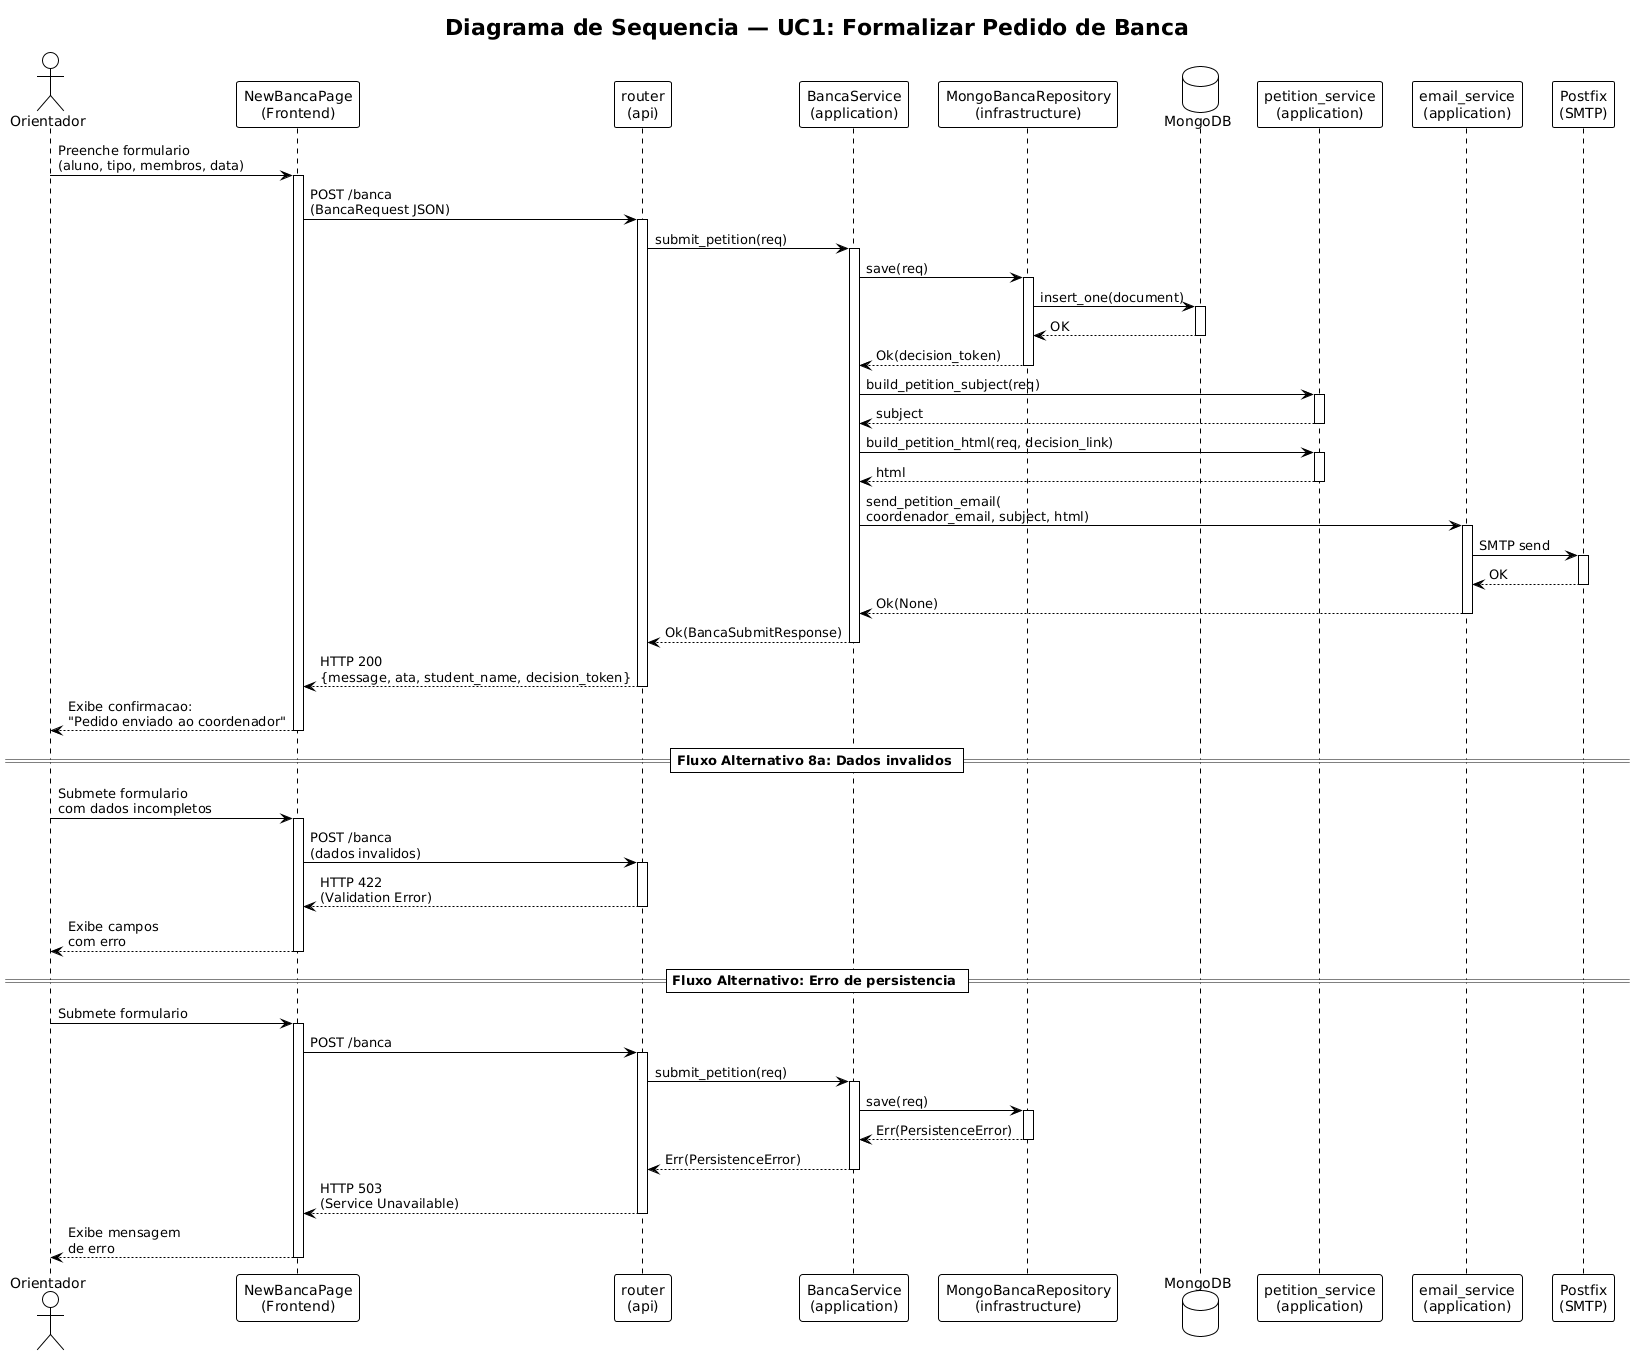

The diagram above was rendered by PlantUML. Its source (embedded in the PNG):
@startuml sequence-uc1-submit
!theme plain
skinparam shadowing false

title Diagrama de Sequencia — UC1: Formalizar Pedido de Banca

actor "Orientador" as orientador
participant "NewBancaPage\n(Frontend)" as frontend
participant "router\n(api)" as router
participant "BancaService\n(application)" as service
participant "MongoBancaRepository\n(infrastructure)" as repo
database "MongoDB" as db
participant "petition_service\n(application)" as petition
participant "email_service\n(application)" as email
participant "Postfix\n(SMTP)" as smtp

' ============================================================
' FLUXO PRINCIPAL
' ============================================================

orientador -> frontend : Preenche formulario\n(aluno, tipo, membros, data)
activate frontend

frontend -> router : POST /banca\n(BancaRequest JSON)
activate router

router -> service : submit_petition(req)
activate service

' --- Persistencia ---
service -> repo : save(req)
activate repo
repo -> db : insert_one(document)
activate db
db --> repo : OK
deactivate db
repo --> service : Ok(decision_token)
deactivate repo

' --- Construcao do email ---
service -> petition : build_petition_subject(req)
activate petition
petition --> service : subject
deactivate petition

service -> petition : build_petition_html(req, decision_link)
activate petition
petition --> service : html
deactivate petition

' --- Envio do email ---
service -> email : send_petition_email(\ncoordenador_email, subject, html)
activate email
email -> smtp : SMTP send
activate smtp
smtp --> email : OK
deactivate smtp
email --> service : Ok(None)
deactivate email

' --- Retorno ---
service --> router : Ok(BancaSubmitResponse)
deactivate service

router --> frontend : HTTP 200\n{message, ata, student_name, decision_token}
deactivate router

frontend --> orientador : Exibe confirmacao:\n"Pedido enviado ao coordenador"
deactivate frontend

' ============================================================
' FLUXO ALTERNATIVO: Dados invalidos
' ============================================================
== Fluxo Alternativo 8a: Dados invalidos ==

orientador -> frontend : Submete formulario\ncom dados incompletos
activate frontend
frontend -> router : POST /banca\n(dados invalidos)
activate router
router --> frontend : HTTP 422\n(Validation Error)
deactivate router
frontend --> orientador : Exibe campos\ncom erro
deactivate frontend

' ============================================================
' FLUXO ALTERNATIVO: Erro de persistencia
' ============================================================
== Fluxo Alternativo: Erro de persistencia ==

orientador -> frontend : Submete formulario
activate frontend
frontend -> router : POST /banca
activate router
router -> service : submit_petition(req)
activate service
service -> repo : save(req)
activate repo
repo --> service : Err(PersistenceError)
deactivate repo
service --> router : Err(PersistenceError)
deactivate service
router --> frontend : HTTP 503\n(Service Unavailable)
deactivate router
frontend --> orientador : Exibe mensagem\nde erro
deactivate frontend

@enduml